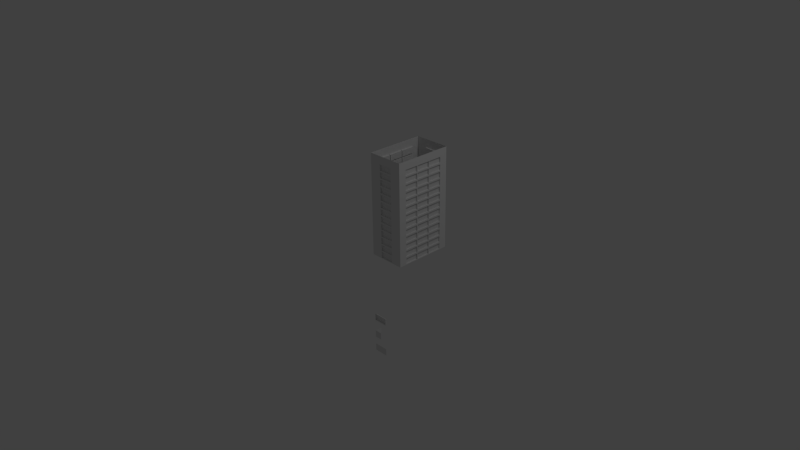 # Source: building_gen.blend  (saved by Blender 2.76.0; exported with 4.5.12 LTS)
import bpy
from mathutils import Matrix  # noqa: F401  (used for matrix-valued properties, if any)

bpy.ops.wm.read_factory_settings(use_empty=True)
scene = bpy.context.scene
scene.name = 'Scene'

# ---- collections
col_collection_1 = bpy.data.collections.new('Collection 1'); scene.collection.children.link(col_collection_1)

# ---- materials (node trees are filled in below, after node groups)
mat_material = bpy.data.materials.new('Material')
mat_material.alpha_threshold = 0.0
mat_material.use_transparent_shadow = False
mat_material.roughness = 0.5
mat_material.line_color = (0.0, 0.0, 0.0, 1.0)

# ---- material node trees

# ---- world
world_world = bpy.data.worlds.new('World'); scene.world = world_world
world_world.color = (0.05088, 0.05088, 0.05088)
world_world.use_sun_shadow = False
world_world.sun_shadow_jitter_overblur = 0.0
world_world.cycles.sampling_method = 'MANUAL'
world_world.cycles.sample_map_resolution = 256

# ---- cameras
cam_camera = bpy.data.cameras.new('Camera')
cam_camera.clip_end = 100.0
cam_camera.lens = 35.0
cam_camera.sensor_width = 32.0
cam_camera.sensor_height = 18.0
cam_camera.ortho_scale = 7.314
cam_camera.dof.focus_distance = 0.0
cam_camera.dof.aperture_fstop = 128.0

# ---- lights
light_lamp = bpy.data.lights.new('Lamp', 'POINT')
light_lamp.transmission_factor = 0.0
light_lamp.cutoff_distance = 30.0
light_lamp.energy = 100.0
light_lamp.shadow_buffer_clip_start = 1.001
light_lamp.shadow_soft_size = 0.1
light_lamp.shadow_maximum_resolution = 0.006
light_lamp.use_absolute_resolution = True
light_lamp.cycles.use_multiple_importance_sampling = False

# ---- meshes
me_cube_32078 = bpy.data.meshes.new('Cube.32078')
me_cube_32078.from_pydata([(2.98e-08, 0.8, 1.3), (0.0, 0.8, 1.4), (0.5, 0.7, 1.4), (0.5, 0.5, 1.3), (0.5, 0.5, 1.4), (0.5, 0.3, 1.3), (0.5, 0.3, 1.4), (0.5, 0.8, 1.3), (0.35, 0.8, 1.3), (0.5, 0.8, 1.4), (0.35, 0.8, 1.4), (0.5, 0.7, 1.3), (0.0, 0.3, 1.4), (0.0, 0.7, 1.4), (0.0, 0.5, 1.4), (0.5, 0.0, 1.3), (0.5, 0.1, 1.3), (0.5, 0.0, 1.4), (0.5, 0.1, 1.4), (0.35, 0.0, 1.3), (0.35, 0.0, 1.4), (0.15, 0.8, 1.3), (0.15, 0.8, 1.4), (2.98e-08, 0.0, 1.3), (2.98e-08, 0.0, 1.4), (2.98e-08, 0.1, 1.4), (0.15, 0.0, 1.3), (0.15, 0.0, 1.4), (2.98e-08, 0.8, 1.2), (0.5, 0.505, 1.21), (0.5, 0.695, 1.21), (0.5, 0.505, 1.29), (0.5, 0.695, 1.29), (0.5, 0.5, 1.2), (0.48, 0.505, 1.29), (0.48, 0.505, 1.21), (0.48, 0.695, 1.21), (0.48, 0.695, 1.29), (0.5, 0.305, 1.21), (0.5, 0.495, 1.21), (0.5, 0.305, 1.29), (0.5, 0.495, 1.29), (0.48, 0.305, 1.29), (0.48, 0.305, 1.21), (0.48, 0.495, 1.21), (0.48, 0.495, 1.29), (0.5, 0.105, 1.21), (0.5, 0.295, 1.21), (0.5, 0.105, 1.29), (0.5, 0.295, 1.29), (0.5, 0.3, 1.2), (0.48, 0.105, 1.29), (0.48, 0.105, 1.21), (0.48, 0.295, 1.21), (0.48, 0.295, 1.29), (-5.96e-08, 0.295, 1.21), (-5.96e-08, 0.105, 1.21), (5.96e-08, 0.295, 1.29), (8.941e-08, 0.105, 1.29), (8.941e-08, 0.1, 1.3), (0.02, 0.295, 1.29), (0.02, 0.295, 1.21), (0.02, 0.105, 1.21), (0.02, 0.105, 1.29), (-5.96e-08, 0.495, 1.21), (-5.96e-08, 0.305, 1.21), (8.941e-08, 0.495, 1.29), (8.941e-08, 0.305, 1.29), (8.941e-08, 0.3, 1.3), (8.941e-08, 0.5, 1.3), (0.02, 0.495, 1.29), (0.02, 0.495, 1.21), (0.02, 0.305, 1.21), (0.02, 0.305, 1.29), (-5.96e-08, 0.695, 1.21), (-5.96e-08, 0.505, 1.21), (8.941e-08, 0.695, 1.29), (8.941e-08, 0.505, 1.29), (8.941e-08, 0.7, 1.3), (0.02, 0.695, 1.29), (0.02, 0.695, 1.21), (0.02, 0.505, 1.21), (0.02, 0.505, 1.29), (0.345, 0.8, 1.21), (0.155, 0.8, 1.21), (0.345, 0.8, 1.29), (0.155, 0.8, 1.29), (0.345, 0.78, 1.29), (0.345, 0.78, 1.21), (0.155, 0.78, 1.21), (0.155, 0.78, 1.29), (0.155, -5.96e-08, 1.21), (0.345, -5.96e-08, 1.21), (0.155, 5.96e-08, 1.29), (0.345, 8.941e-08, 1.29), (0.155, 0.02, 1.29), (0.155, 0.02, 1.21), (0.345, 0.02, 1.21), (0.345, 0.02, 1.29), (2.98e-08, 0.8, 1.1), (0.5, 0.505, 1.11), (0.5, 0.695, 1.11), (0.5, 0.505, 1.19), (0.5, 0.695, 1.19), (0.48, 0.505, 1.19), (0.48, 0.505, 1.11), (0.48, 0.695, 1.11), (0.48, 0.695, 1.19), (0.5, 0.305, 1.11), (0.5, 0.495, 1.11), (0.5, 0.305, 1.19), (0.5, 0.495, 1.19), (0.5, 0.5, 1.1), (0.5, 0.3, 1.1), (0.48, 0.305, 1.19), (0.48, 0.305, 1.11), (0.48, 0.495, 1.11), (0.48, 0.495, 1.19), (0.5, 0.105, 1.11), (0.5, 0.295, 1.11), (0.5, 0.105, 1.19), (0.5, 0.295, 1.19), (0.48, 0.105, 1.19), (0.48, 0.105, 1.11), (0.48, 0.295, 1.11), (0.48, 0.295, 1.19), (0.35, 0.8, 1.1), (0.5, 0.8, 1.2), (0.35, 0.8, 1.2), (0.5, 0.7, 1.2), (-5.96e-08, 0.295, 1.11), (-5.96e-08, 0.105, 1.11), (5.96e-08, 0.295, 1.19), (8.941e-08, 0.105, 1.19), (8.941e-08, 0.1, 1.2), (0.02, 0.295, 1.19), (0.02, 0.295, 1.11), (0.02, 0.105, 1.11), (0.02, 0.105, 1.19), (-5.96e-08, 0.495, 1.11), (-5.96e-08, 0.305, 1.11), (8.941e-08, 0.495, 1.19), (8.941e-08, 0.305, 1.19), (8.941e-08, 0.3, 1.2), (8.941e-08, 0.5, 1.2), (0.02, 0.495, 1.19), (0.02, 0.495, 1.11), (0.02, 0.305, 1.11), (0.02, 0.305, 1.19), (-5.96e-08, 0.695, 1.11), (-5.96e-08, 0.505, 1.11), (8.941e-08, 0.695, 1.19), (8.941e-08, 0.505, 1.19), (8.941e-08, 0.7, 1.2), (0.02, 0.695, 1.19), (0.02, 0.695, 1.11), (0.02, 0.505, 1.11), (0.02, 0.505, 1.19), (0.5, 0.0, 1.2), (0.5, 0.1, 1.2), (0.35, 0.0, 1.2), (0.345, 0.8, 1.11), (0.155, 0.8, 1.11), (0.345, 0.8, 1.19), (0.155, 0.8, 1.19), (0.15, 0.8, 1.2), (0.345, 0.78, 1.19), (0.345, 0.78, 1.11), (0.155, 0.78, 1.11), (0.155, 0.78, 1.19), (2.98e-08, 0.0, 1.2), (0.155, -5.96e-08, 1.11), (0.345, -5.96e-08, 1.11), (0.155, 5.96e-08, 1.19), (0.345, 8.941e-08, 1.19), (0.15, 5.96e-08, 1.2), (0.155, 0.02, 1.19), (0.155, 0.02, 1.11), (0.345, 0.02, 1.11), (0.345, 0.02, 1.19), (2.98e-08, 0.8, 1.0), (0.5, 0.505, 1.01), (0.5, 0.695, 1.01), (0.5, 0.505, 1.09), (0.5, 0.695, 1.09), (0.5, 0.5, 1.0), (0.48, 0.505, 1.09), (0.48, 0.505, 1.01), (0.48, 0.695, 1.01), (0.48, 0.695, 1.09), (0.5, 0.305, 1.01), (0.5, 0.495, 1.01), (0.5, 0.305, 1.09), (0.5, 0.495, 1.09), (0.48, 0.305, 1.09), (0.48, 0.305, 1.01), (0.48, 0.495, 1.01), (0.48, 0.495, 1.09), (0.5, 0.105, 1.01), (0.5, 0.295, 1.01), (0.5, 0.105, 1.09), (0.5, 0.295, 1.09), (0.5, 0.3, 1.0), (0.48, 0.105, 1.09), (0.48, 0.105, 1.01), (0.48, 0.295, 1.01), (0.48, 0.295, 1.09), (0.5, 0.8, 1.1), (0.5, 0.7, 1.1), (-5.96e-08, 0.295, 1.01), (-5.96e-08, 0.105, 1.01), (5.96e-08, 0.295, 1.09), (8.941e-08, 0.105, 1.09), (8.941e-08, 0.1, 1.1), (0.02, 0.295, 1.09), (0.02, 0.295, 1.01), (0.02, 0.105, 1.01), (0.02, 0.105, 1.09), (-5.96e-08, 0.495, 1.01), (-5.96e-08, 0.305, 1.01), (8.941e-08, 0.495, 1.09), (8.941e-08, 0.305, 1.09), (8.941e-08, 0.3, 1.1), (8.941e-08, 0.5, 1.1), (0.02, 0.495, 1.09), (0.02, 0.495, 1.01), (0.02, 0.305, 1.01), (0.02, 0.305, 1.09), (-5.96e-08, 0.695, 1.01), (-5.96e-08, 0.505, 1.01), (8.941e-08, 0.695, 1.09), (8.941e-08, 0.505, 1.09), (8.941e-08, 0.7, 1.1), (0.02, 0.695, 1.09), (0.02, 0.695, 1.01), (0.02, 0.505, 1.01), (0.02, 0.505, 1.09), (0.5, 0.0, 1.1), (0.5, 0.1, 1.1), (0.35, 0.0, 1.1), (0.345, 0.8, 1.01), (0.155, 0.8, 1.01), (0.345, 0.8, 1.09), (0.155, 0.8, 1.09), (0.15, 0.8, 1.1), (0.345, 0.78, 1.09), (0.345, 0.78, 1.01), (0.155, 0.78, 1.01), (0.155, 0.78, 1.09), (2.98e-08, 0.0, 1.1), (0.155, -5.96e-08, 1.01), (0.345, -5.96e-08, 1.01), (0.155, 5.96e-08, 1.09), (0.345, 8.941e-08, 1.09), (0.15, 5.96e-08, 1.1), (0.155, 0.02, 1.09), (0.155, 0.02, 1.01), (0.345, 0.02, 1.01), (0.345, 0.02, 1.09), (2.98e-08, 0.8, 0.9), (0.5, 0.505, 0.91), (0.5, 0.695, 0.91), (0.5, 0.505, 0.99), (0.5, 0.695, 0.99), (0.48, 0.505, 0.99), (0.48, 0.505, 0.91), (0.48, 0.695, 0.91), (0.48, 0.695, 0.99), (0.5, 0.305, 0.91), (0.5, 0.495, 0.91), (0.5, 0.305, 0.99), (0.5, 0.495, 0.99), (0.5, 0.5, 0.9), (0.48, 0.305, 0.99), (0.48, 0.305, 0.91), (0.48, 0.495, 0.91), (0.48, 0.495, 0.99), (0.5, 0.105, 0.91), (0.5, 0.295, 0.91), (0.5, 0.105, 0.99), (0.5, 0.295, 0.99), (0.5, 0.3, 0.9), (0.5, 0.1, 0.9), (0.48, 0.105, 0.99), (0.48, 0.105, 0.91), (0.48, 0.295, 0.91), (0.48, 0.295, 0.99), (0.5, 0.8, 0.9), (0.35, 0.8, 0.9), (0.5, 0.8, 1.0), (0.5, 0.7, 0.9), (0.5, 0.7, 1.0), (-5.96e-08, 0.295, 0.91), (-5.96e-08, 0.105, 0.91), (5.96e-08, 0.295, 0.99), (8.941e-08, 0.105, 0.99), (8.941e-08, 0.1, 1.0), (0.02, 0.295, 0.99), (0.02, 0.295, 0.91), (0.02, 0.105, 0.91), (0.02, 0.105, 0.99), (-5.96e-08, 0.495, 0.91), (-5.96e-08, 0.305, 0.91), (8.941e-08, 0.495, 0.99), (8.941e-08, 0.305, 0.99), (8.941e-08, 0.3, 1.0), (8.941e-08, 0.5, 1.0), (0.02, 0.495, 0.99), (0.02, 0.495, 0.91), (0.02, 0.305, 0.91), (0.02, 0.305, 0.99), (-5.96e-08, 0.695, 0.91), (-5.96e-08, 0.505, 0.91), (8.941e-08, 0.695, 0.99), (8.941e-08, 0.505, 0.99), (8.941e-08, 0.7, 1.0), (0.02, 0.695, 0.99), (0.02, 0.695, 0.91), (0.02, 0.505, 0.91), (0.02, 0.505, 0.99), (0.5, 0.0, 0.9), (0.5, 0.0, 1.0), (0.5, 0.1, 1.0), (0.35, 0.0, 1.0), (0.345, 0.8, 0.91), (0.155, 0.8, 0.91), (0.345, 0.8, 0.99), (0.155, 0.8, 0.99), (0.15, 0.8, 1.0), (0.35, 0.8, 1.0), (0.345, 0.78, 0.99), (0.345, 0.78, 0.91), (0.155, 0.78, 0.91), (0.155, 0.78, 0.99), (2.98e-08, 0.0, 0.9), (2.98e-08, 0.0, 1.0), (0.155, -5.96e-08, 0.91), (0.345, -5.96e-08, 0.91), (0.155, 5.96e-08, 0.99), (0.345, 8.941e-08, 0.99), (0.15, 5.96e-08, 1.0), (0.15, 0.0, 0.9), (0.155, 0.02, 0.99), (0.155, 0.02, 0.91), (0.345, 0.02, 0.91), (0.345, 0.02, 0.99), (2.98e-08, 0.8, 0.8), (0.5, 0.505, 0.81), (0.5, 0.695, 0.81), (0.5, 0.505, 0.89), (0.5, 0.695, 0.89), (0.48, 0.505, 0.89), (0.48, 0.505, 0.81), (0.48, 0.695, 0.81), (0.48, 0.695, 0.89), (0.5, 0.305, 0.81), (0.5, 0.495, 0.81), (0.5, 0.305, 0.89), (0.5, 0.495, 0.89), (0.5, 0.5, 0.8), (0.48, 0.305, 0.89), (0.48, 0.305, 0.81), (0.48, 0.495, 0.81), (0.48, 0.495, 0.89), (0.5, 0.105, 0.81), (0.5, 0.295, 0.81), (0.5, 0.105, 0.89), (0.5, 0.295, 0.89), (0.5, 0.3, 0.8), (0.48, 0.105, 0.89), (0.48, 0.105, 0.81), (0.48, 0.295, 0.81), (0.48, 0.295, 0.89), (0.35, 0.8, 0.8), (-5.96e-08, 0.295, 0.81), (-5.96e-08, 0.105, 0.81), (5.96e-08, 0.295, 0.89), (8.941e-08, 0.105, 0.89), (8.941e-08, 0.1, 0.9), (0.02, 0.295, 0.89), (0.02, 0.295, 0.81), (0.02, 0.105, 0.81), (0.02, 0.105, 0.89), (-5.96e-08, 0.495, 0.81), (-5.96e-08, 0.305, 0.81), (8.941e-08, 0.495, 0.89), (8.941e-08, 0.305, 0.89), (8.941e-08, 0.3, 0.9), (8.941e-08, 0.5, 0.9), (0.02, 0.495, 0.89), (0.02, 0.495, 0.81), (0.02, 0.305, 0.81), (0.02, 0.305, 0.89), (-5.96e-08, 0.695, 0.81), (-5.96e-08, 0.505, 0.81), (8.941e-08, 0.695, 0.89), (8.941e-08, 0.505, 0.89), (8.941e-08, 0.7, 0.9), (0.02, 0.695, 0.89), (0.02, 0.695, 0.81), (0.02, 0.505, 0.81), (0.02, 0.505, 0.89), (0.35, 0.0, 0.9), (0.345, 0.8, 0.81), (0.155, 0.8, 0.81), (0.345, 0.8, 0.89), (0.155, 0.8, 0.89), (0.15, 0.8, 0.9), (0.345, 0.78, 0.89), (0.345, 0.78, 0.81), (0.155, 0.78, 0.81), (0.155, 0.78, 0.89), (0.155, -5.96e-08, 0.81), (0.345, -5.96e-08, 0.81), (0.155, 5.96e-08, 0.89), (0.345, 8.941e-08, 0.89), (0.155, 0.02, 0.89), (0.155, 0.02, 0.81), (0.345, 0.02, 0.81), (0.345, 0.02, 0.89), (2.98e-08, 0.8, 0.7), (0.5, 0.505, 0.71), (0.5, 0.695, 0.71), (0.5, 0.505, 0.79), (0.5, 0.695, 0.79), (0.5, 0.5, 0.7), (0.48, 0.505, 0.79), (0.48, 0.505, 0.71), (0.48, 0.695, 0.71), (0.48, 0.695, 0.79), (0.5, 0.305, 0.71), (0.5, 0.495, 0.71), (0.5, 0.305, 0.79), (0.5, 0.495, 0.79), (0.48, 0.305, 0.79), (0.48, 0.305, 0.71), (0.48, 0.495, 0.71), (0.48, 0.495, 0.79), (0.5, 0.105, 0.71), (0.5, 0.295, 0.71), (0.5, 0.105, 0.79), (0.5, 0.295, 0.79), (0.5, 0.1, 0.7), (0.48, 0.105, 0.79), (0.48, 0.105, 0.71), (0.48, 0.295, 0.71), (0.48, 0.295, 0.79), (0.5, 0.8, 0.7), (0.35, 0.8, 0.7), (0.5, 0.8, 0.8), (0.5, 0.7, 0.7), (0.5, 0.7, 0.8), (-5.96e-08, 0.295, 0.71), (-5.96e-08, 0.105, 0.71), (5.96e-08, 0.295, 0.79), (8.941e-08, 0.105, 0.79), (8.941e-08, 0.1, 0.8), (0.02, 0.295, 0.79), (0.02, 0.295, 0.71), (0.02, 0.105, 0.71), (0.02, 0.105, 0.79), (-5.96e-08, 0.495, 0.71), (-5.96e-08, 0.305, 0.71), (8.941e-08, 0.495, 0.79), (8.941e-08, 0.305, 0.79), (8.941e-08, 0.3, 0.8), (8.941e-08, 0.5, 0.8), (0.02, 0.495, 0.79), (0.02, 0.495, 0.71), (0.02, 0.305, 0.71), (0.02, 0.305, 0.79), (-5.96e-08, 0.695, 0.71), (-5.96e-08, 0.505, 0.71), (8.941e-08, 0.695, 0.79), (8.941e-08, 0.505, 0.79), (8.941e-08, 0.7, 0.8), (0.02, 0.695, 0.79), (0.02, 0.695, 0.71), (0.02, 0.505, 0.71), (0.02, 0.505, 0.79), (0.5, 0.0, 0.7), (0.5, 0.0, 0.8), (0.5, 0.1, 0.8), (0.35, 0.0, 0.8), (0.345, 0.8, 0.71), (0.155, 0.8, 0.71), (0.345, 0.8, 0.79), (0.155, 0.8, 0.79), (0.15, 0.8, 0.8), (0.345, 0.78, 0.79), (0.345, 0.78, 0.71), (0.155, 0.78, 0.71), (0.155, 0.78, 0.79), (2.98e-08, 0.0, 0.7), (2.98e-08, 0.0, 0.8), (0.155, -5.96e-08, 0.71), (0.345, -5.96e-08, 0.71), (0.155, 5.96e-08, 0.79), (0.345, 8.941e-08, 0.79), (0.15, 5.96e-08, 0.8), (0.155, 0.02, 0.79), (0.155, 0.02, 0.71), (0.345, 0.02, 0.71), (0.345, 0.02, 0.79), (2.98e-08, 0.8, 0.6), (0.5, 0.505, 0.61), (0.5, 0.695, 0.61), (0.5, 0.505, 0.69), (0.5, 0.695, 0.69), (0.48, 0.505, 0.69), (0.48, 0.505, 0.61), (0.48, 0.695, 0.61), (0.48, 0.695, 0.69), (0.5, 0.305, 0.61), (0.5, 0.495, 0.61), (0.5, 0.305, 0.69), (0.5, 0.495, 0.69), (0.5, 0.5, 0.6), (0.5, 0.3, 0.6), (0.48, 0.305, 0.69), (0.48, 0.305, 0.61), (0.48, 0.495, 0.61), (0.48, 0.495, 0.69), (0.5, 0.105, 0.61), (0.5, 0.295, 0.61), (0.5, 0.105, 0.69), (0.5, 0.295, 0.69), (0.5, 0.3, 0.7), (0.48, 0.105, 0.69), (0.48, 0.105, 0.61), (0.48, 0.295, 0.61), (0.48, 0.295, 0.69), (0.35, 0.8, 0.6), (0.5, 0.7, 0.6), (-5.96e-08, 0.295, 0.61), (-5.96e-08, 0.105, 0.61), (5.96e-08, 0.295, 0.69), (8.941e-08, 0.105, 0.69), (8.941e-08, 0.1, 0.7), (0.02, 0.295, 0.69), (0.02, 0.295, 0.61), (0.02, 0.105, 0.61), (0.02, 0.105, 0.69), (-5.96e-08, 0.495, 0.61), (-5.96e-08, 0.305, 0.61), (8.941e-08, 0.495, 0.69), (8.941e-08, 0.305, 0.69), (8.941e-08, 0.3, 0.7), (8.941e-08, 0.5, 0.7), (0.02, 0.495, 0.69), (0.02, 0.495, 0.61), (0.02, 0.305, 0.61), (0.02, 0.305, 0.69), (-5.96e-08, 0.695, 0.61), (-5.96e-08, 0.505, 0.61), (8.941e-08, 0.695, 0.69), (8.941e-08, 0.505, 0.69), (8.941e-08, 0.7, 0.7), (0.02, 0.695, 0.69), (0.02, 0.695, 0.61), (0.02, 0.505, 0.61), (0.02, 0.505, 0.69), (0.5, 0.1, 0.6), (0.345, 0.8, 0.61), (0.155, 0.8, 0.61), (0.345, 0.8, 0.69), (0.155, 0.8, 0.69), (0.15, 0.8, 0.7), (0.345, 0.78, 0.69), (0.345, 0.78, 0.61), (0.155, 0.78, 0.61), (0.155, 0.78, 0.69), (2.98e-08, 0.0, 0.6), (0.155, -5.96e-08, 0.61), (0.345, -5.96e-08, 0.61), (0.155, 5.96e-08, 0.69), (0.345, 8.941e-08, 0.69), (0.35, 8.941e-08, 0.7), (0.15, 5.96e-08, 0.7), (0.155, 0.02, 0.69), (0.155, 0.02, 0.61), (0.345, 0.02, 0.61), (0.345, 0.02, 0.69), (2.98e-08, 0.8, 0.5), (0.5, 0.505, 0.51), (0.5, 0.695, 0.51), (0.5, 0.505, 0.59), (0.5, 0.695, 0.59), (0.48, 0.505, 0.59), (0.48, 0.505, 0.51), (0.48, 0.695, 0.51), (0.48, 0.695, 0.59), (0.5, 0.305, 0.51), (0.5, 0.495, 0.51), (0.5, 0.305, 0.59), (0.5, 0.495, 0.59), (0.5, 0.3, 0.5), (0.48, 0.305, 0.59), (0.48, 0.305, 0.51), (0.48, 0.495, 0.51), (0.48, 0.495, 0.59), (0.5, 0.105, 0.51), (0.5, 0.295, 0.51), (0.5, 0.105, 0.59), (0.5, 0.295, 0.59), (0.48, 0.105, 0.59), (0.48, 0.105, 0.51), (0.48, 0.295, 0.51), (0.48, 0.295, 0.59), (0.5, 0.8, 0.6), (-5.96e-08, 0.295, 0.51), (-5.96e-08, 0.105, 0.51), (5.96e-08, 0.295, 0.59), (8.941e-08, 0.105, 0.59), (8.941e-08, 0.1, 0.6), (0.02, 0.295, 0.59), (0.02, 0.295, 0.51), (0.02, 0.105, 0.51), (0.02, 0.105, 0.59), (-5.96e-08, 0.495, 0.51), (-5.96e-08, 0.305, 0.51), (8.941e-08, 0.495, 0.59), (8.941e-08, 0.305, 0.59), (8.941e-08, 0.3, 0.6), (8.941e-08, 0.5, 0.6), (0.02, 0.495, 0.59), (0.02, 0.495, 0.51), (0.02, 0.305, 0.51), (0.02, 0.305, 0.59), (-5.96e-08, 0.695, 0.51), (-5.96e-08, 0.505, 0.51), (8.941e-08, 0.695, 0.59), (8.941e-08, 0.505, 0.59), (8.941e-08, 0.7, 0.6), (0.02, 0.695, 0.59), (0.02, 0.695, 0.51), (0.02, 0.505, 0.51), (0.02, 0.505, 0.59), (0.5, 0.0, 0.6), (0.35, 0.0, 0.6), (0.345, 0.8, 0.51), (0.155, 0.8, 0.51), (0.345, 0.8, 0.59), (0.155, 0.8, 0.59), (0.15, 0.8, 0.6), (0.345, 0.78, 0.59), (0.345, 0.78, 0.51), (0.155, 0.78, 0.51), (0.155, 0.78, 0.59), (2.98e-08, 0.0, 0.5), (0.155, -5.96e-08, 0.51), (0.345, -5.96e-08, 0.51), (0.155, 5.96e-08, 0.59), (0.345, 8.941e-08, 0.59), (0.15, 5.96e-08, 0.6), (0.155, 0.02, 0.59), (0.155, 0.02, 0.51), (0.345, 0.02, 0.51), (0.345, 0.02, 0.59), (2.98e-08, 0.8, 0.4), (0.5, 0.505, 0.41), (0.5, 0.695, 0.41), (0.5, 0.505, 0.49), (0.5, 0.695, 0.49), (0.5, 0.5, 0.5), (0.5, 0.5, 0.4), (0.48, 0.505, 0.49), (0.48, 0.505, 0.41), (0.48, 0.695, 0.41), (0.48, 0.695, 0.49), (0.5, 0.305, 0.41), (0.5, 0.495, 0.41), (0.5, 0.305, 0.49), (0.5, 0.495, 0.49), (0.48, 0.305, 0.49), (0.48, 0.305, 0.41), (0.48, 0.495, 0.41), (0.48, 0.495, 0.49), (0.5, 0.105, 0.41), (0.5, 0.295, 0.41), (0.5, 0.105, 0.49), (0.5, 0.295, 0.49), (0.5, 0.3, 0.4), (0.48, 0.105, 0.49), (0.48, 0.105, 0.41), (0.48, 0.295, 0.41), (0.48, 0.295, 0.49), (0.5, 0.8, 0.4), (0.35, 0.8, 0.4), (0.5, 0.8, 0.5), (0.5, 0.7, 0.4), (0.5, 0.7, 0.5), (-5.96e-08, 0.295, 0.41), (-5.96e-08, 0.105, 0.41), (5.96e-08, 0.295, 0.49), (8.941e-08, 0.105, 0.49), (8.941e-08, 0.1, 0.5), (0.02, 0.295, 0.49), (0.02, 0.295, 0.41), (0.02, 0.105, 0.41), (0.02, 0.105, 0.49), (-5.96e-08, 0.495, 0.41), (-5.96e-08, 0.305, 0.41), (8.941e-08, 0.495, 0.49), (8.941e-08, 0.305, 0.49), (8.941e-08, 0.3, 0.5), (8.941e-08, 0.5, 0.5), (0.02, 0.495, 0.49), (0.02, 0.495, 0.41), (0.02, 0.305, 0.41), (0.02, 0.305, 0.49), (-5.96e-08, 0.695, 0.41), (-5.96e-08, 0.505, 0.41), (8.941e-08, 0.695, 0.49), (8.941e-08, 0.505, 0.49), (8.941e-08, 0.7, 0.5), (0.02, 0.695, 0.49), (0.02, 0.695, 0.41), (0.02, 0.505, 0.41), (0.02, 0.505, 0.49), (0.5, 0.0, 0.4), (0.5, 0.1, 0.4), (0.5, 0.0, 0.5), (0.5, 0.1, 0.5), (0.35, 0.0, 0.4), (0.35, 0.0, 0.5), (0.345, 0.8, 0.41), (0.155, 0.8, 0.41), (0.345, 0.8, 0.49), (0.155, 0.8, 0.49), (0.15, 0.8, 0.5), (0.35, 0.8, 0.5), (0.345, 0.78, 0.49), (0.345, 0.78, 0.41), (0.155, 0.78, 0.41), (0.155, 0.78, 0.49), (2.98e-08, 0.0, 0.4), (0.155, -5.96e-08, 0.41), (0.345, -5.96e-08, 0.41), (0.155, 5.96e-08, 0.49), (0.345, 8.941e-08, 0.49), (0.15, 5.96e-08, 0.5), (0.15, 0.0, 0.4), (0.155, 0.02, 0.49), (0.155, 0.02, 0.41), (0.345, 0.02, 0.41), (0.345, 0.02, 0.49), (2.98e-08, 0.8, 0.3), (0.5, 0.505, 0.31), (0.5, 0.695, 0.31), (0.5, 0.505, 0.39), (0.5, 0.695, 0.39), (0.48, 0.505, 0.39), (0.48, 0.505, 0.31), (0.48, 0.695, 0.31), (0.48, 0.695, 0.39), (0.5, 0.305, 0.31), (0.5, 0.495, 0.31), (0.5, 0.305, 0.39), (0.5, 0.495, 0.39), (0.5, 0.5, 0.3), (0.48, 0.305, 0.39), (0.48, 0.305, 0.31), (0.48, 0.495, 0.31), (0.48, 0.495, 0.39), (0.5, 0.105, 0.31), (0.5, 0.295, 0.31), (0.5, 0.105, 0.39), (0.5, 0.295, 0.39), (0.5, 0.1, 0.3), (0.48, 0.105, 0.39), (0.48, 0.105, 0.31), (0.48, 0.295, 0.31), (0.48, 0.295, 0.39), (0.5, 0.8, 0.3), (0.35, 0.8, 0.3), (0.5, 0.7, 0.3), (-5.96e-08, 0.295, 0.31), (-5.96e-08, 0.105, 0.31), (5.96e-08, 0.295, 0.39), (8.941e-08, 0.105, 0.39), (8.941e-08, 0.1, 0.4), (0.02, 0.295, 0.39), (0.02, 0.295, 0.31), (0.02, 0.105, 0.31), (0.02, 0.105, 0.39), (-5.96e-08, 0.495, 0.31), (-5.96e-08, 0.305, 0.31), (8.941e-08, 0.495, 0.39), (8.941e-08, 0.305, 0.39), (8.941e-08, 0.3, 0.4), (8.941e-08, 0.5, 0.4), (0.02, 0.495, 0.39), (0.02, 0.495, 0.31), (0.02, 0.305, 0.31), (0.02, 0.305, 0.39), (-5.96e-08, 0.695, 0.31), (-5.96e-08, 0.505, 0.31), (8.941e-08, 0.695, 0.39), (8.941e-08, 0.505, 0.39), (8.941e-08, 0.7, 0.4), (0.02, 0.695, 0.39), (0.02, 0.695, 0.31), (0.02, 0.505, 0.31), (0.02, 0.505, 0.39), (0.5, 0.0, 0.3), (0.345, 0.8, 0.31), (0.155, 0.8, 0.31), (0.345, 0.8, 0.39), (0.155, 0.8, 0.39), (0.15, 0.8, 0.4), (0.345, 0.78, 0.39), (0.345, 0.78, 0.31), (0.155, 0.78, 0.31), (0.155, 0.78, 0.39), (2.98e-08, 0.0, 0.3), (0.155, -5.96e-08, 0.31), (0.345, -5.96e-08, 0.31), (0.155, 5.96e-08, 0.39), (0.345, 8.941e-08, 0.39), (0.35, -5.96e-08, 0.3), (0.155, 0.02, 0.39), (0.155, 0.02, 0.31), (0.345, 0.02, 0.31), (0.345, 0.02, 0.39), (2.98e-08, 0.8, 0.2), (0.5, 0.505, 0.21), (0.5, 0.695, 0.21), (0.5, 0.505, 0.29), (0.5, 0.695, 0.29), (0.48, 0.505, 0.29), (0.48, 0.505, 0.21), (0.48, 0.695, 0.21), (0.48, 0.695, 0.29), (0.5, 0.305, 0.21), (0.5, 0.495, 0.21), (0.5, 0.305, 0.29), (0.5, 0.495, 0.29), (0.5, 0.3, 0.3), (0.5, 0.5, 0.2), (0.5, 0.3, 0.2), (0.48, 0.305, 0.29), (0.48, 0.305, 0.21), (0.48, 0.495, 0.21), (0.48, 0.495, 0.29), (0.5, 0.105, 0.21), (0.5, 0.295, 0.21), (0.5, 0.105, 0.29), (0.5, 0.295, 0.29), (0.48, 0.105, 0.29), (0.48, 0.105, 0.21), (0.48, 0.295, 0.21), (0.48, 0.295, 0.29), (0.35, 0.8, 0.2), (0.5, 0.7, 0.2), (-5.96e-08, 0.295, 0.21), (-5.96e-08, 0.105, 0.21), (5.96e-08, 0.295, 0.29), (8.941e-08, 0.105, 0.29), (8.941e-08, 0.1, 0.3), (0.02, 0.295, 0.29), (0.02, 0.295, 0.21), (0.02, 0.105, 0.21), (0.02, 0.105, 0.29), (-5.96e-08, 0.495, 0.21), (-5.96e-08, 0.305, 0.21), (8.941e-08, 0.495, 0.29), (8.941e-08, 0.305, 0.29), (8.941e-08, 0.3, 0.3), (8.941e-08, 0.5, 0.3), (0.02, 0.495, 0.29), (0.02, 0.495, 0.21), (0.02, 0.305, 0.21), (0.02, 0.305, 0.29), (-5.96e-08, 0.695, 0.21), (-5.96e-08, 0.505, 0.21), (8.941e-08, 0.695, 0.29), (8.941e-08, 0.505, 0.29), (8.941e-08, 0.7, 0.3), (0.02, 0.695, 0.29), (0.02, 0.695, 0.21), (0.02, 0.505, 0.21), (0.02, 0.505, 0.29), (0.5, 0.0, 0.2), (0.345, 0.8, 0.21), (0.155, 0.8, 0.21), (0.345, 0.8, 0.29), (0.155, 0.8, 0.29), (0.15, 0.8, 0.3), (0.345, 0.78, 0.29), (0.345, 0.78, 0.21), (0.155, 0.78, 0.21), (0.155, 0.78, 0.29), (2.98e-08, 0.0, 0.2), (0.155, -5.96e-08, 0.21), (0.345, -5.96e-08, 0.21), (0.155, 5.96e-08, 0.29), (0.345, 8.941e-08, 0.29), (0.15, 5.96e-08, 0.3), (0.15, 0.0, 0.2), (0.155, 0.02, 0.29), (0.155, 0.02, 0.21), (0.345, 0.02, 0.21), (0.345, 0.02, 0.29), (2.98e-08, 0.8, 0.1), (0.5, 0.505, 0.11), (0.5, 0.695, 0.11), (0.5, 0.505, 0.19), (0.5, 0.695, 0.19), (0.48, 0.505, 0.19), (0.48, 0.505, 0.11), (0.48, 0.695, 0.11), (0.48, 0.695, 0.19), (0.5, 0.305, 0.11), (0.5, 0.495, 0.11), (0.5, 0.305, 0.19), (0.5, 0.495, 0.19), (0.5, 0.3, 0.1), (0.48, 0.305, 0.19), (0.48, 0.305, 0.11), (0.48, 0.495, 0.11), (0.48, 0.495, 0.19), (0.5, 0.105, 0.11), (0.5, 0.295, 0.11), (0.5, 0.105, 0.19), (0.5, 0.295, 0.19), (0.48, 0.105, 0.19), (0.48, 0.105, 0.11), (0.48, 0.295, 0.11), (0.48, 0.295, 0.19), (0.5, 0.8, 0.2), (-5.96e-08, 0.295, 0.11), (-5.96e-08, 0.105, 0.11), (5.96e-08, 0.295, 0.19), (8.941e-08, 0.105, 0.19), (8.941e-08, 0.1, 0.2), (0.02, 0.295, 0.19), (0.02, 0.295, 0.11), (0.02, 0.105, 0.11), (0.02, 0.105, 0.19), (-5.96e-08, 0.495, 0.11), (-5.96e-08, 0.305, 0.11), (8.941e-08, 0.495, 0.19), (8.941e-08, 0.305, 0.19), (8.941e-08, 0.3, 0.2), (8.941e-08, 0.5, 0.2), (0.02, 0.495, 0.19), (0.02, 0.495, 0.11), (0.02, 0.305, 0.11), (0.02, 0.305, 0.19), (-5.96e-08, 0.695, 0.11), (-5.96e-08, 0.505, 0.11), (8.941e-08, 0.695, 0.19), (8.941e-08, 0.505, 0.19), (8.941e-08, 0.7, 0.2), (0.02, 0.695, 0.19), (0.02, 0.695, 0.11), (0.02, 0.505, 0.11), (0.02, 0.505, 0.19), (0.5, 0.1, 0.2), (0.35, 0.0, 0.2), (0.345, 0.8, 0.11), (0.155, 0.8, 0.11), (0.345, 0.8, 0.19), (0.155, 0.8, 0.19), (0.15, 0.8, 0.2), (0.345, 0.78, 0.19), (0.345, 0.78, 0.11), (0.155, 0.78, 0.11), (0.155, 0.78, 0.19), (0.155, -5.96e-08, 0.11), (0.345, -5.96e-08, 0.11), (0.155, 5.96e-08, 0.19), (0.345, 8.941e-08, 0.19), (0.35, -5.96e-08, 0.1), (0.155, 0.02, 0.19), (0.155, 0.02, 0.11), (0.345, 0.02, 0.11), (0.345, 0.02, 0.19), (2.98e-08, 0.8, 0.0), (0.5, 0.505, 0.01), (0.5, 0.695, 0.01), (0.5, 0.505, 0.09), (0.5, 0.695, 0.09), (0.5, 0.7, 0.1), (0.5, 0.5, 0.1), (0.5, 0.5, 0.0), (0.48, 0.505, 0.09), (0.48, 0.505, 0.01), (0.48, 0.695, 0.01), (0.48, 0.695, 0.09), (0.5, 0.305, 0.01), (0.5, 0.495, 0.01), (0.5, 0.305, 0.09), (0.5, 0.495, 0.09), (0.5, 0.3, 0.0), (0.48, 0.305, 0.09), (0.48, 0.305, 0.01), (0.48, 0.495, 0.01), (0.48, 0.495, 0.09), (0.5, 0.105, 0.01), (0.5, 0.295, 0.01), (0.5, 0.105, 0.09), (0.5, 0.295, 0.09), (0.48, 0.105, 0.09), (0.48, 0.105, 0.01), (0.48, 0.295, 0.01), (0.48, 0.295, 0.09), (0.5, 0.8, 0.0), (0.35, 0.8, 0.0), (0.5, 0.8, 0.1), (0.5, 0.7, 0.0), (-5.96e-08, 0.295, 0.01), (-5.96e-08, 0.105, 0.01), (5.96e-08, 0.295, 0.09), (8.941e-08, 0.105, 0.09), (8.941e-08, 0.1, 0.1), (0.02, 0.295, 0.09), (0.02, 0.295, 0.01), (0.02, 0.105, 0.01), (0.02, 0.105, 0.09), (-5.96e-08, 0.495, 0.01), (-5.96e-08, 0.305, 0.01), (8.941e-08, 0.495, 0.09), (8.941e-08, 0.305, 0.09), (8.941e-08, 0.3, 0.1), (8.941e-08, 0.5, 0.1), (-5.96e-08, 0.3, 0.0), (0.0, 0.5, 0.0), (0.02, 0.495, 0.09), (0.02, 0.495, 0.01), (0.02, 0.305, 0.01), (0.02, 0.305, 0.09), (-5.96e-08, 0.695, 0.01), (-5.96e-08, 0.505, 0.01), (8.941e-08, 0.695, 0.09), (8.941e-08, 0.505, 0.09), (8.941e-08, 0.7, 0.1), (0.0, 0.7, 0.0), (0.02, 0.695, 0.09), (0.02, 0.695, 0.01), (0.02, 0.505, 0.01), (0.02, 0.505, 0.09), (0.5, 0.0, 0.0), (0.5, 0.1, 0.0), (0.5, 0.0, 0.1), (0.5, 0.1, 0.1), (0.345, 0.8, 0.01), (0.155, 0.8, 0.01), (0.345, 0.8, 0.09), (0.155, 0.8, 0.09), (0.15, 0.8, 0.1), (0.35, 0.8, 0.1), (0.15, 0.8, 0.0), (0.345, 0.78, 0.09), (0.345, 0.78, 0.01), (0.155, 0.78, 0.01), (0.155, 0.78, 0.09), (2.98e-08, 0.0, 0.0), (0.15, 0.0, 0.0), (2.98e-08, 0.0, 0.1), (2.98e-08, 0.1, 0.0), (0.155, -5.96e-08, 0.01), (0.345, -5.96e-08, 0.01), (0.155, 5.96e-08, 0.09), (0.345, 8.941e-08, 0.09), (0.15, 5.96e-08, 0.1), (0.35, -5.96e-08, 0.0), (0.155, 0.02, 0.09), (0.155, 0.02, 0.01), (0.345, 0.02, 0.01), (0.345, 0.02, 0.09)], [], [(7, 8, 10, 9), (15, 16, 18, 17), (15, 17, 20, 19), (32, 31, 34, 37), (35, 36, 37, 34), (29, 30, 36, 35), (30, 32, 37, 36), (31, 29, 35, 34), (41, 40, 42, 45), (43, 44, 45, 42), (38, 39, 44, 43), (39, 41, 45, 44), (40, 38, 43, 42), (49, 48, 51, 54), (52, 53, 54, 51), (46, 47, 53, 52), (47, 49, 54, 53), (48, 46, 52, 51), (58, 57, 60, 63), (61, 62, 63, 60), (55, 56, 62, 61), (56, 58, 63, 62), (57, 55, 61, 60), (68, 69, 66, 67), (67, 66, 70, 73), (71, 72, 73, 70), (64, 65, 72, 71), (65, 67, 73, 72), (66, 64, 71, 70), (77, 76, 79, 82), (80, 81, 82, 79), (74, 75, 81, 80), (75, 77, 82, 81), (76, 74, 80, 79), (86, 85, 87, 90), (88, 89, 90, 87), (83, 84, 89, 88), (84, 86, 90, 89), (85, 83, 88, 87), (94, 93, 95, 98), (96, 97, 98, 95), (91, 92, 97, 96), (92, 94, 98, 97), (93, 91, 96, 95), (103, 102, 104, 107), (105, 106, 107, 104), (100, 101, 106, 105), (101, 103, 107, 106), (102, 100, 105, 104), (113, 112, 109, 108), (111, 110, 114, 117), (115, 116, 117, 114), (108, 109, 116, 115), (109, 111, 117, 116), (110, 108, 115, 114), (121, 120, 122, 125), (123, 124, 125, 122), (118, 119, 124, 123), (119, 121, 125, 124), (120, 118, 123, 122), (133, 132, 135, 138), (136, 137, 138, 135), (130, 131, 137, 136), (131, 133, 138, 137), (132, 130, 136, 135), (143, 144, 141, 142), (142, 141, 145, 148), (146, 147, 148, 145), (139, 140, 147, 146), (140, 142, 148, 147), (141, 139, 146, 145), (152, 151, 154, 157), (155, 156, 157, 154), (149, 150, 156, 155), (150, 152, 157, 156), (151, 149, 155, 154), (164, 163, 166, 169), (167, 168, 169, 166), (161, 162, 168, 167), (162, 164, 169, 168), (163, 161, 167, 166), (174, 173, 176, 179), (177, 178, 179, 176), (171, 172, 178, 177), (172, 174, 179, 178), (173, 171, 177, 176), (184, 183, 186, 189), (187, 188, 189, 186), (181, 182, 188, 187), (182, 184, 189, 188), (183, 181, 187, 186), (193, 192, 194, 197), (195, 196, 197, 194), (190, 191, 196, 195), (191, 193, 197, 196), (192, 190, 195, 194), (201, 200, 203, 206), (204, 205, 206, 203), (198, 199, 205, 204), (199, 201, 206, 205), (200, 198, 204, 203), (212, 211, 214, 217), (215, 216, 217, 214), (209, 210, 216, 215), (210, 212, 217, 216), (211, 209, 215, 214), (222, 223, 220, 221), (221, 220, 224, 227), (225, 226, 227, 224), (218, 219, 226, 225), (219, 221, 227, 226), (220, 218, 225, 224), (231, 230, 233, 236), (234, 235, 236, 233), (228, 229, 235, 234), (229, 231, 236, 235), (230, 228, 234, 233), (243, 242, 245, 248), (246, 247, 248, 245), (240, 241, 247, 246), (241, 243, 248, 247), (242, 240, 246, 245), (253, 252, 255, 258), (256, 257, 258, 255), (250, 251, 257, 256), (251, 253, 258, 257), (252, 250, 256, 255), (263, 262, 264, 267), (265, 266, 267, 264), (260, 261, 266, 265), (261, 263, 267, 266), (262, 260, 265, 264), (271, 270, 273, 276), (274, 275, 276, 273), (268, 269, 275, 274), (269, 271, 276, 275), (270, 268, 274, 273), (282, 281, 278, 277), (280, 279, 283, 286), (284, 285, 286, 283), (277, 278, 285, 284), (278, 280, 286, 285), (279, 277, 284, 283), (287, 289, 291, 290), (295, 294, 297, 300), (298, 299, 300, 297), (292, 293, 299, 298), (293, 295, 300, 299), (294, 292, 298, 297), (305, 306, 303, 304), (304, 303, 307, 310), (308, 309, 310, 307), (301, 302, 309, 308), (302, 304, 310, 309), (303, 301, 308, 307), (314, 313, 316, 319), (317, 318, 319, 316), (311, 312, 318, 317), (312, 314, 319, 318), (313, 311, 317, 316), (328, 329, 326, 327), (327, 326, 330, 333), (331, 332, 333, 330), (324, 325, 332, 331), (325, 327, 333, 332), (326, 324, 331, 330), (340, 341, 336, 338), (339, 338, 342, 345), (343, 344, 345, 342), (336, 337, 344, 343), (337, 339, 345, 344), (338, 336, 343, 342), (350, 349, 351, 354), (352, 353, 354, 351), (347, 348, 353, 352), (348, 350, 354, 353), (349, 347, 352, 351), (358, 357, 360, 363), (361, 362, 363, 360), (355, 356, 362, 361), (356, 358, 363, 362), (357, 355, 361, 360), (367, 366, 369, 372), (370, 371, 372, 369), (364, 365, 371, 370), (365, 367, 372, 371), (366, 364, 370, 369), (377, 376, 379, 382), (380, 381, 382, 379), (374, 375, 381, 380), (375, 377, 382, 381), (376, 374, 380, 379), (387, 388, 385, 386), (386, 385, 389, 392), (390, 391, 392, 389), (383, 384, 391, 390), (384, 386, 392, 391), (385, 383, 390, 389), (396, 395, 398, 401), (399, 400, 401, 398), (393, 394, 400, 399), (394, 396, 401, 400), (395, 393, 399, 398), (406, 405, 408, 411), (409, 410, 411, 408), (403, 404, 410, 409), (404, 406, 411, 410), (405, 403, 409, 408), (415, 414, 416, 419), (417, 418, 419, 416), (412, 413, 418, 417), (413, 415, 419, 418), (414, 412, 417, 416), (424, 423, 426, 429), (427, 428, 429, 426), (421, 422, 428, 427), (422, 424, 429, 428), (423, 421, 427, 426), (433, 432, 434, 437), (435, 436, 437, 434), (430, 431, 436, 435), (431, 433, 437, 436), (432, 430, 435, 434), (441, 440, 443, 446), (444, 445, 446, 443), (438, 439, 445, 444), (439, 441, 446, 445), (440, 438, 444, 443), (447, 449, 451, 450), (455, 454, 457, 460), (458, 459, 460, 457), (452, 453, 459, 458), (453, 455, 460, 459), (454, 452, 458, 457), (465, 466, 463, 464), (464, 463, 467, 470), (468, 469, 470, 467), (461, 462, 469, 468), (462, 464, 470, 469), (463, 461, 468, 467), (474, 473, 476, 479), (477, 478, 479, 476), (471, 472, 478, 477), (472, 474, 479, 478), (473, 471, 477, 476), (487, 486, 489, 492), (490, 491, 492, 489), (484, 485, 491, 490), (485, 487, 492, 491), (486, 484, 490, 489), (498, 497, 500, 503), (501, 502, 503, 500), (495, 496, 502, 501), (496, 498, 503, 502), (497, 495, 501, 500), (508, 507, 509, 512), (510, 511, 512, 509), (505, 506, 511, 510), (506, 508, 512, 511), (507, 505, 510, 509), (518, 517, 514, 513), (516, 515, 519, 522), (520, 521, 522, 519), (513, 514, 521, 520), (514, 516, 522, 521), (515, 513, 520, 519), (526, 525, 528, 531), (529, 530, 531, 528), (523, 524, 530, 529), (524, 526, 531, 530), (525, 523, 529, 528), (537, 536, 539, 542), (540, 541, 542, 539), (534, 535, 541, 540), (535, 537, 542, 541), (536, 534, 540, 539), (547, 548, 545, 546), (546, 545, 549, 552), (550, 551, 552, 549), (543, 544, 551, 550), (544, 546, 552, 551), (545, 543, 550, 549), (556, 555, 558, 561), (559, 560, 561, 558), (553, 554, 560, 559), (554, 556, 561, 560), (555, 553, 559, 558), (566, 565, 568, 571), (569, 570, 571, 568), (563, 564, 570, 569), (564, 566, 571, 570), (565, 563, 569, 568), (577, 578, 575, 576), (576, 575, 579, 582), (580, 581, 582, 579), (573, 574, 581, 580), (574, 576, 582, 581), (575, 573, 580, 579), (587, 586, 588, 591), (589, 590, 591, 588), (584, 585, 590, 589), (585, 587, 591, 590), (586, 584, 589, 588), (595, 594, 597, 600), (598, 599, 600, 597), (592, 593, 599, 598), (593, 595, 600, 599), (594, 592, 598, 597), (604, 603, 605, 608), (606, 607, 608, 605), (601, 602, 607, 606), (602, 604, 608, 607), (603, 601, 606, 605), (613, 612, 615, 618), (616, 617, 618, 615), (610, 611, 617, 616), (611, 613, 618, 617), (612, 610, 616, 615), (623, 624, 621, 622), (622, 621, 625, 628), (626, 627, 628, 625), (619, 620, 627, 626), (620, 622, 628, 627), (621, 619, 626, 625), (632, 631, 634, 637), (635, 636, 637, 634), (629, 630, 636, 635), (630, 632, 637, 636), (631, 629, 635, 634), (643, 642, 645, 648), (646, 647, 648, 645), (640, 641, 647, 646), (641, 643, 648, 647), (642, 640, 646, 645), (653, 652, 655, 658), (656, 657, 658, 655), (650, 651, 657, 656), (651, 653, 658, 657), (652, 650, 656, 655), (664, 665, 660, 662), (663, 662, 666, 669), (667, 668, 669, 666), (660, 661, 668, 667), (661, 663, 669, 668), (662, 660, 667, 666), (673, 672, 674, 677), (675, 676, 677, 674), (670, 671, 676, 675), (671, 673, 677, 676), (672, 670, 675, 674), (681, 680, 683, 686), (684, 685, 686, 683), (678, 679, 685, 684), (679, 681, 686, 685), (680, 678, 684, 683), (687, 689, 691, 690), (695, 694, 697, 700), (698, 699, 700, 697), (692, 693, 699, 698), (693, 695, 700, 699), (694, 692, 698, 697), (705, 706, 703, 704), (704, 703, 707, 710), (708, 709, 710, 707), (701, 702, 709, 708), (702, 704, 710, 709), (703, 701, 708, 707), (714, 713, 716, 719), (717, 718, 719, 716), (711, 712, 718, 717), (712, 714, 719, 718), (713, 711, 717, 716), (720, 721, 723, 722), (720, 722, 725, 724), (730, 731, 728, 729), (729, 728, 732, 735), (733, 734, 735, 732), (726, 727, 734, 733), (727, 729, 735, 734), (728, 726, 733, 732), (741, 742, 737, 739), (740, 739, 743, 746), (744, 745, 746, 743), (737, 738, 745, 744), (738, 740, 746, 745), (739, 737, 744, 743), (751, 750, 752, 755), (753, 754, 755, 752), (748, 749, 754, 753), (749, 751, 755, 754), (750, 748, 753, 752), (759, 758, 761, 764), (762, 763, 764, 761), (756, 757, 763, 762), (757, 759, 764, 763), (758, 756, 762, 761), (768, 767, 770, 773), (771, 772, 773, 770), (765, 766, 772, 771), (766, 768, 773, 772), (767, 765, 771, 770), (780, 779, 782, 785), (783, 784, 785, 782), (777, 778, 784, 783), (778, 780, 785, 784), (779, 777, 783, 782), (790, 791, 788, 789), (789, 788, 792, 795), (793, 794, 795, 792), (786, 787, 794, 793), (787, 789, 795, 794), (788, 786, 793, 792), (799, 798, 801, 804), (802, 803, 804, 801), (796, 797, 803, 802), (797, 799, 804, 803), (798, 796, 802, 801), (809, 808, 811, 814), (812, 813, 814, 811), (806, 807, 813, 812), (807, 809, 814, 813), (808, 806, 812, 811), (819, 818, 821, 824), (822, 823, 824, 821), (816, 817, 823, 822), (817, 819, 824, 823), (818, 816, 822, 821), (829, 828, 830, 833), (831, 832, 833, 830), (826, 827, 832, 831), (827, 829, 833, 832), (828, 826, 831, 830), (838, 840, 834, 836), (840, 839, 835, 834), (837, 836, 841, 844), (842, 843, 844, 841), (834, 835, 843, 842), (835, 837, 844, 843), (836, 834, 842, 841), (848, 847, 849, 852), (850, 851, 852, 849), (845, 846, 851, 850), (846, 848, 852, 851), (847, 845, 850, 849), (858, 857, 860, 863), (861, 862, 863, 860), (855, 856, 862, 861), (856, 858, 863, 862), (857, 855, 861, 860), (868, 869, 866, 867), (867, 866, 870, 873), (871, 872, 873, 870), (864, 865, 872, 871), (865, 867, 873, 872), (866, 864, 871, 870), (877, 876, 879, 882), (880, 881, 882, 879), (874, 875, 881, 880), (875, 877, 882, 881), (876, 874, 880, 879), (887, 886, 889, 892), (890, 891, 892, 889), (884, 885, 891, 890), (885, 887, 892, 891), (886, 884, 890, 889), (898, 899, 894, 896), (897, 896, 900, 903), (901, 902, 903, 900), (894, 895, 902, 901), (895, 897, 903, 902), (896, 894, 901, 900), (908, 907, 909, 912), (910, 911, 912, 909), (905, 906, 911, 910), (906, 908, 912, 911), (907, 905, 910, 909), (916, 915, 918, 921), (919, 920, 921, 918), (913, 914, 920, 919), (914, 916, 921, 920), (915, 913, 919, 918), (925, 924, 926, 929), (927, 928, 929, 926), (922, 923, 928, 927), (923, 925, 929, 928), (924, 922, 927, 926), (934, 933, 936, 939), (937, 938, 939, 936), (931, 932, 938, 937), (932, 934, 939, 938), (933, 931, 937, 936), (944, 945, 942, 943), (943, 942, 946, 949), (947, 948, 949, 946), (940, 941, 948, 947), (941, 943, 949, 948), (942, 940, 947, 946), (953, 952, 955, 958), (956, 957, 958, 955), (950, 951, 957, 956), (951, 953, 958, 957), (952, 950, 956, 955), (964, 963, 966, 969), (967, 968, 969, 966), (961, 962, 968, 967), (962, 964, 969, 968), (963, 961, 967, 966), (973, 972, 975, 978), (976, 977, 978, 975), (970, 971, 977, 976), (971, 973, 978, 977), (972, 970, 976, 975), (985, 986, 980, 982), (984, 985, 982, 983), (983, 982, 987, 990), (988, 989, 990, 987), (980, 981, 989, 988), (981, 983, 990, 989), (982, 980, 988, 987), (994, 993, 996, 999), (997, 998, 999, 996), (991, 992, 998, 997), (992, 994, 999, 998), (993, 991, 997, 996), (1003, 1002, 1004, 1007), (1005, 1006, 1007, 1004), (1000, 1001, 1006, 1005), (1001, 1003, 1007, 1006), (1002, 1000, 1005, 1004), (1015, 1014, 1017, 1020), (1018, 1019, 1020, 1017), (1012, 1013, 1019, 1018), (1013, 1015, 1020, 1019), (1014, 1012, 1018, 1017), (1026, 1028, 1021, 1023), (1025, 1026, 1023, 1024), (1028, 1027, 1022, 1021), (1027, 1025, 1024, 1022), (1024, 1023, 1029, 1032), (1030, 1031, 1032, 1029), (1021, 1022, 1031, 1030), (1022, 1024, 1032, 1031), (1023, 1021, 1030, 1029), (1037, 1038, 1033, 1035), (1036, 1035, 1039, 1042), (1040, 1041, 1042, 1039), (1033, 1034, 1041, 1040), (1034, 1036, 1042, 1041), (1035, 1033, 1040, 1039), (1043, 1044, 1046, 1045), (1051, 1052, 1049, 1050), (1053, 1051, 1050, 1048), (1050, 1049, 1054, 1057), (1055, 1056, 1057, 1054), (1047, 1048, 1056, 1055), (1048, 1050, 1057, 1056), (1049, 1047, 1055, 1054), (1065, 1064, 1068, 1071), (1069, 1070, 1071, 1068), (1062, 1063, 1070, 1069), (1063, 1065, 1071, 1070), (1064, 1062, 1069, 1068), (0, 78, 13, 1), (0, 1, 22, 21), (3, 11, 2, 4), (5, 3, 4, 6), (16, 5, 6, 18), (7, 9, 2, 11), (68, 59, 25, 12), (69, 68, 12, 14), (78, 69, 14, 13), (8, 21, 22, 10), (23, 26, 27, 24), (23, 24, 25, 59), (26, 19, 20, 27), (28, 153, 78, 0), (28, 0, 21, 165), (3, 33, 29, 31), (11, 3, 31, 32), (33, 129, 30, 29), (129, 11, 32, 30), (5, 50, 38, 40), (3, 5, 40, 41), (50, 33, 39, 38), (33, 3, 41, 39), (16, 159, 46, 48), (5, 16, 48, 49), (159, 50, 47, 46), (50, 5, 49, 47), (127, 128, 8, 7), (127, 7, 11, 129), (68, 143, 55, 57), (59, 68, 57, 58), (143, 134, 56, 55), (134, 59, 58, 56), (69, 144, 64, 66), (144, 143, 65, 64), (143, 68, 67, 65), (78, 153, 74, 76), (69, 78, 76, 77), (153, 144, 75, 74), (144, 69, 77, 75), (158, 159, 16, 15), (158, 15, 19, 160), (8, 128, 83, 85), (21, 8, 85, 86), (128, 165, 84, 83), (165, 21, 86, 84), (170, 175, 26, 23), (170, 23, 59, 134), (26, 175, 91, 93), (19, 26, 93, 94), (175, 160, 92, 91), (160, 19, 94, 92), (99, 232, 153, 28), (99, 28, 165, 244), (33, 112, 100, 102), (129, 33, 102, 103), (112, 208, 101, 100), (208, 129, 103, 101), (50, 113, 108, 110), (33, 50, 110, 111), (112, 33, 111, 109), (159, 238, 118, 120), (50, 159, 120, 121), (238, 113, 119, 118), (113, 50, 121, 119), (207, 126, 128, 127), (207, 127, 129, 208), (143, 222, 130, 132), (134, 143, 132, 133), (222, 213, 131, 130), (213, 134, 133, 131), (144, 223, 139, 141), (223, 222, 140, 139), (222, 143, 142, 140), (153, 232, 149, 151), (144, 153, 151, 152), (232, 223, 150, 149), (223, 144, 152, 150), (237, 238, 159, 158), (237, 158, 160, 239), (128, 126, 161, 163), (165, 128, 163, 164), (126, 244, 162, 161), (244, 165, 164, 162), (249, 254, 175, 170), (249, 170, 134, 213), (175, 254, 171, 173), (160, 175, 173, 174), (254, 239, 172, 171), (239, 160, 174, 172), (180, 315, 232, 99), (180, 99, 244, 328), (112, 185, 181, 183), (208, 112, 183, 184), (185, 291, 182, 181), (291, 208, 184, 182), (113, 202, 190, 192), (112, 113, 192, 193), (202, 185, 191, 190), (185, 112, 193, 191), (238, 322, 198, 200), (113, 238, 200, 201), (322, 202, 199, 198), (202, 113, 201, 199), (289, 329, 126, 207), (289, 207, 208, 291), (222, 305, 209, 211), (213, 222, 211, 212), (305, 296, 210, 209), (296, 213, 212, 210), (223, 306, 218, 220), (306, 305, 219, 218), (305, 222, 221, 219), (232, 315, 228, 230), (223, 232, 230, 231), (315, 306, 229, 228), (306, 223, 231, 229), (321, 322, 238, 237), (321, 237, 239, 323), (126, 329, 240, 242), (244, 126, 242, 243), (329, 328, 241, 240), (328, 244, 243, 241), (335, 340, 254, 249), (335, 249, 213, 296), (254, 340, 250, 252), (239, 254, 252, 253), (340, 323, 251, 250), (323, 239, 253, 251), (259, 397, 315, 180), (259, 180, 328, 407), (185, 272, 260, 262), (291, 185, 262, 263), (272, 290, 261, 260), (290, 291, 263, 261), (202, 281, 268, 270), (185, 202, 270, 271), (281, 272, 269, 268), (272, 185, 271, 269), (322, 282, 277, 279), (202, 322, 279, 280), (281, 202, 280, 278), (287, 288, 329, 289), (305, 387, 292, 294), (296, 305, 294, 295), (387, 378, 293, 292), (378, 296, 295, 293), (306, 388, 301, 303), (388, 387, 302, 301), (387, 305, 304, 302), (315, 397, 311, 313), (306, 315, 313, 314), (397, 388, 312, 311), (388, 306, 314, 312), (320, 282, 322, 321), (320, 321, 323, 402), (329, 288, 324, 326), (288, 407, 325, 324), (407, 328, 327, 325), (334, 341, 340, 335), (334, 335, 296, 378), (323, 340, 338, 339), (341, 402, 337, 336), (402, 323, 339, 337), (346, 475, 397, 259), (346, 259, 407, 488), (272, 359, 347, 349), (290, 272, 349, 350), (359, 451, 348, 347), (451, 290, 350, 348), (281, 368, 355, 357), (272, 281, 357, 358), (368, 359, 356, 355), (359, 272, 358, 356), (282, 482, 364, 366), (281, 282, 366, 367), (482, 368, 365, 364), (368, 281, 367, 365), (449, 373, 288, 287), (449, 287, 290, 451), (387, 465, 374, 376), (378, 387, 376, 377), (465, 456, 375, 374), (456, 378, 377, 375), (388, 466, 383, 385), (466, 465, 384, 383), (465, 387, 386, 384), (397, 475, 393, 395), (388, 397, 395, 396), (475, 466, 394, 393), (466, 388, 396, 394), (481, 482, 282, 320), (481, 320, 402, 483), (288, 373, 403, 405), (407, 288, 405, 406), (373, 488, 404, 403), (488, 407, 406, 404), (494, 499, 341, 334), (494, 334, 378, 456), (341, 499, 412, 414), (402, 341, 414, 415), (499, 483, 413, 412), (483, 402, 415, 413), (420, 557, 475, 346), (420, 346, 488, 567), (359, 425, 421, 423), (451, 359, 423, 424), (425, 450, 422, 421), (450, 451, 424, 422), (368, 527, 430, 432), (359, 368, 432, 433), (527, 425, 431, 430), (425, 359, 433, 431), (482, 442, 438, 440), (368, 482, 440, 441), (442, 527, 439, 438), (527, 368, 441, 439), (447, 448, 373, 449), (465, 547, 452, 454), (456, 465, 454, 455), (547, 538, 453, 452), (538, 456, 455, 453), (466, 548, 461, 463), (548, 547, 462, 461), (547, 465, 464, 462), (475, 557, 471, 473), (466, 475, 473, 474), (557, 548, 472, 471), (548, 466, 474, 472), (480, 442, 482, 481), (480, 481, 483, 577), (373, 448, 484, 486), (488, 373, 486, 487), (448, 567, 485, 484), (567, 488, 487, 485), (493, 578, 499, 494), (493, 494, 456, 538), (499, 578, 495, 497), (483, 499, 497, 498), (578, 577, 496, 495), (577, 483, 498, 496), (504, 633, 557, 420), (504, 420, 567, 644), (425, 517, 505, 507), (450, 425, 507, 508), (517, 533, 506, 505), (533, 450, 508, 506), (527, 518, 513, 515), (425, 527, 515, 516), (517, 425, 516, 514), (442, 562, 523, 525), (527, 442, 525, 526), (562, 518, 524, 523), (518, 527, 526, 524), (609, 532, 448, 447), (609, 447, 450, 533), (547, 623, 534, 536), (538, 547, 536, 537), (623, 614, 535, 534), (614, 538, 537, 535), (548, 624, 543, 545), (624, 623, 544, 543), (623, 547, 546, 544), (557, 633, 553, 555), (548, 557, 555, 556), (633, 624, 554, 553), (624, 548, 556, 554), (638, 562, 442, 480), (638, 480, 577, 639), (448, 532, 563, 565), (567, 448, 565, 566), (532, 644, 564, 563), (644, 567, 566, 564), (572, 654, 578, 493), (572, 493, 538, 614), (578, 654, 573, 575), (654, 639, 574, 573), (639, 577, 576, 574), (583, 715, 633, 504), (583, 504, 644, 730), (517, 664, 584, 586), (533, 517, 586, 587), (664, 691, 585, 584), (691, 533, 587, 585), (518, 596, 592, 594), (517, 518, 594, 595), (596, 664, 593, 592), (664, 517, 595, 593), (562, 723, 601, 603), (518, 562, 603, 604), (723, 596, 602, 601), (596, 518, 604, 602), (689, 731, 532, 609), (689, 609, 533, 691), (623, 705, 610, 612), (614, 623, 612, 613), (705, 696, 611, 610), (696, 614, 613, 611), (624, 706, 619, 621), (706, 705, 620, 619), (705, 623, 622, 620), (633, 715, 629, 631), (624, 633, 631, 632), (715, 706, 630, 629), (706, 624, 632, 630), (722, 723, 562, 638), (722, 638, 639, 725), (532, 731, 640, 642), (644, 532, 642, 643), (731, 730, 641, 640), (730, 644, 643, 641), (649, 741, 654, 572), (649, 572, 614, 696), (654, 741, 650, 652), (639, 654, 652, 653), (741, 725, 651, 650), (725, 639, 653, 651), (659, 800, 715, 583), (659, 583, 730, 810), (691, 664, 662, 663), (665, 690, 661, 660), (690, 691, 663, 661), (596, 682, 670, 672), (664, 596, 672, 673), (682, 665, 671, 670), (665, 664, 673, 671), (723, 721, 678, 680), (596, 723, 680, 681), (721, 682, 679, 678), (682, 596, 681, 679), (687, 688, 731, 689), (705, 790, 692, 694), (696, 705, 694, 695), (790, 781, 693, 692), (781, 696, 695, 693), (706, 791, 701, 703), (791, 790, 702, 701), (790, 705, 704, 702), (715, 800, 711, 713), (706, 715, 713, 714), (800, 791, 712, 711), (791, 706, 714, 712), (731, 688, 726, 728), (688, 810, 727, 726), (810, 730, 729, 727), (736, 742, 741, 649), (736, 649, 696, 781), (725, 741, 739, 740), (742, 724, 738, 737), (724, 725, 740, 738), (747, 878, 800, 659), (747, 659, 810, 888), (665, 760, 748, 750), (690, 665, 750, 751), (760, 776, 749, 748), (776, 690, 751, 749), (682, 838, 756, 758), (665, 682, 758, 759), (838, 760, 757, 756), (760, 665, 759, 757), (721, 769, 765, 767), (682, 721, 767, 768), (769, 838, 766, 765), (838, 682, 768, 766), (774, 775, 688, 687), (774, 687, 690, 776), (790, 868, 777, 779), (781, 790, 779, 780), (868, 859, 778, 777), (859, 781, 780, 778), (791, 869, 786, 788), (869, 868, 787, 786), (868, 790, 789, 787), (800, 878, 796, 798), (791, 800, 798, 799), (878, 869, 797, 796), (869, 791, 799, 797), (805, 769, 721, 720), (805, 720, 724, 820), (688, 775, 806, 808), (810, 688, 808, 809), (775, 888, 807, 806), (888, 810, 809, 807), (815, 898, 742, 736), (815, 736, 781, 859), (742, 898, 816, 818), (724, 742, 818, 819), (898, 820, 817, 816), (820, 724, 819, 817), (825, 954, 878, 747), (825, 747, 888, 965), (760, 839, 826, 828), (776, 760, 828, 829), (839, 854, 827, 826), (854, 776, 829, 827), (760, 838, 836, 837), (839, 760, 837, 835), (769, 959, 845, 847), (838, 769, 847, 848), (959, 840, 846, 845), (840, 838, 848, 846), (930, 853, 775, 774), (930, 774, 776, 854), (868, 944, 855, 857), (859, 868, 857, 858), (944, 935, 856, 855), (935, 859, 858, 856), (869, 945, 864, 866), (945, 944, 865, 864), (944, 868, 867, 865), (878, 954, 874, 876), (869, 878, 876, 877), (954, 945, 875, 874), (945, 869, 877, 875), (883, 959, 769, 805), (883, 805, 820, 960), (775, 853, 884, 886), (888, 775, 886, 887), (853, 965, 885, 884), (965, 888, 887, 885), (893, 899, 898, 815), (893, 815, 859, 935), (820, 898, 896, 897), (899, 960, 895, 894), (960, 820, 897, 895), (904, 1037, 954, 825), (904, 825, 965, 1051), (839, 985, 905, 907), (854, 839, 907, 908), (985, 984, 906, 905), (984, 854, 908, 906), (840, 917, 913, 915), (839, 840, 915, 916), (917, 985, 914, 913), (985, 839, 916, 914), (959, 1046, 922, 924), (840, 959, 924, 925), (1046, 917, 923, 922), (917, 840, 925, 923), (1010, 1052, 853, 930), (1010, 930, 854, 984), (944, 1025, 931, 933), (935, 944, 933, 934), (1025, 1016, 932, 931), (1016, 935, 934, 932), (945, 1026, 940, 942), (1026, 1025, 941, 940), (1025, 944, 943, 941), (954, 1037, 950, 952), (945, 954, 952, 953), (1037, 1026, 951, 950), (1026, 945, 953, 951), (1045, 1046, 959, 883), (1045, 883, 960, 974), (853, 1052, 961, 963), (965, 853, 963, 964), (1052, 1051, 962, 961), (1051, 965, 964, 962), (1060, 1066, 899, 893), (1060, 893, 935, 1016), (899, 1066, 970, 972), (960, 899, 972, 973), (1066, 974, 971, 970), (974, 960, 973, 971), (979, 1038, 1037, 904), (979, 904, 1051, 1053), (986, 1011, 981, 980), (1011, 984, 983, 981), (917, 995, 991, 993), (985, 917, 993, 994), (995, 986, 992, 991), (986, 985, 994, 992), (1046, 1044, 1000, 1002), (917, 1046, 1002, 1003), (1044, 995, 1001, 1000), (995, 917, 1003, 1001), (1008, 1009, 1052, 1010), (1008, 1010, 984, 1011), (1025, 1027, 1012, 1014), (1016, 1025, 1014, 1015), (1027, 1061, 1013, 1012), (1061, 1016, 1015, 1013), (1026, 1037, 1035, 1036), (1038, 1028, 1034, 1033), (1028, 1026, 1036, 1034), (1043, 1045, 974, 1067), (1052, 1009, 1047, 1049), (1009, 1053, 1048, 1047), (1058, 1059, 1066, 1060), (1058, 1060, 1016, 1061), (1066, 1059, 1062, 1064), (974, 1066, 1064, 1065), (1059, 1067, 1063, 1062), (1067, 974, 1065, 1063)])
me_cube_32078.materials.append(mat_material)
me_cube_32078.use_remesh_preserve_volume = False
me_cube_32078.use_remesh_preserve_attributes = False
me_cube_32078.use_mirror_vertex_groups = False
me_cube_32078.update()
me_plane_2808 = bpy.data.meshes.new('Plane.2808')
me_plane_2808.from_pydata([(0.0, 0.0, 0.0), (0.1, 0.0, 0.0), (0.0, -3.725e-08, 0.1), (0.1, -3.725e-08, 0.1)], [], [(0, 1, 3, 2)])
me_plane_2808.use_remesh_preserve_volume = False
me_plane_2808.use_remesh_preserve_attributes = False
me_plane_2808.use_mirror_vertex_groups = False
me_plane_2808.update()
me_plane = bpy.data.meshes.new('Plane')
me_plane.from_pydata([(0.0, 0.0, 0.0), (0.1, 0.0, 0.0), (0.0, -3.725e-08, 0.1), (0.1, -3.725e-08, 0.1), (0.0, 0.1, 0.0), (0.0, 0.1, 0.1)], [], [(0, 1, 3, 2), (0, 2, 5, 4)])
me_plane.use_remesh_preserve_volume = False
me_plane.use_remesh_preserve_attributes = False
me_plane.use_mirror_vertex_groups = False
me_plane.update()
me_cube = bpy.data.meshes.new('Cube')
me_cube.from_pydata([(0.0025, -5.96e-08, 0.01), (0.0975, -5.96e-08, 0.01), (0.0025, 5.96e-08, 0.09), (0.0975, 5.96e-08, 0.09), (0.1, 5.96e-08, 0.1), (0.0, 5.96e-08, 0.1), (0.1, -5.96e-08, 3.725e-08), (0.0, -5.96e-08, 3.725e-08), (0.0025, 0.02, 0.09), (0.0025, 0.02, 0.01), (0.0975, 0.02, 0.01), (0.0975, 0.02, 0.09)], [], [(5, 7, 0, 2), (4, 5, 2, 3), (7, 6, 1, 0), (6, 4, 3, 1), (3, 2, 8, 11), (9, 10, 11, 8), (0, 1, 10, 9), (1, 3, 11, 10), (2, 0, 9, 8)])
me_cube.materials.append(mat_material)
me_cube.use_remesh_preserve_volume = False
me_cube.use_remesh_preserve_attributes = False
me_cube.use_mirror_vertex_groups = False
me_cube.update()

# ---- objects
ob_instantiation_base = bpy.data.objects.new('INSTANTIATION_base', me_cube_32078)
ob_wall0 = bpy.data.objects.new('wall0', me_plane_2808)
ob_corner0 = bpy.data.objects.new('corner0', me_plane)
ob_window0 = bpy.data.objects.new('window0', me_cube)
ob_lamp = bpy.data.objects.new('Lamp', light_lamp)
ob_camera = bpy.data.objects.new('Camera', cam_camera)

# ---- transforms, parenting, visibility, modifiers, constraints
ob_instantiation_base.location = (0.0, 0.0, 0.0)
ob_instantiation_base.lineart.crease_threshold = 0.0
ob_wall0.location = (0.0, 2.764e-08, -1.475)
ob_wall0.scale = (2.0, 1.0, 1.0)
ob_wall0.lineart.crease_threshold = 0.0
ob_corner0.location = (0.0, 0.0, -1.266)
ob_corner0.lineart.crease_threshold = 0.0
ob_window0.location = (0.0, 0.0, -1.0)
ob_window0.scale = (2.0, 1.0, 1.0)
ob_window0.lock_rotations_4d = False
ob_window0.empty_display_type = 'ARROWS'
ob_window0.lineart.crease_threshold = 0.0
ob_lamp.location = (4.076, 1.005, 5.904)
ob_lamp.rotation_euler = (0.6503, 0.05522, 1.866)
ob_lamp.lock_rotations_4d = False
ob_lamp.empty_display_type = 'ARROWS'
ob_lamp.color = (0.0, 0.0, 0.0, 0.0)
ob_lamp.lineart.crease_threshold = 0.0
ob_camera.location = (7.481, -6.508, 5.344)
ob_camera.rotation_euler = (1.109, 0.01082, 0.8149)
ob_camera.lock_rotations_4d = False
ob_camera.empty_display_type = 'ARROWS'
ob_camera.color = (0.0, 0.0, 0.0, 0.0)
ob_camera.display_type = 'WIRE'
ob_camera.lineart.crease_threshold = 0.0

# ---- collection membership
col_collection_1.objects.link(ob_instantiation_base)
col_collection_1.objects.link(ob_wall0)
col_collection_1.objects.link(ob_corner0)
col_collection_1.objects.link(ob_window0)
col_collection_1.objects.link(ob_lamp)
col_collection_1.objects.link(ob_camera)

# ---- scene / render settings (as saved in the file)
scene.camera = ob_camera
scene.frame_start = 1; scene.frame_end = 250; scene.frame_set(1)
scene.render.engine = 'BLENDER_EEVEE_NEXT'
scene.render.resolution_percentage = 50
scene.render.dither_intensity = 0.0
scene.cycles.use_denoising = False
scene.cycles.samples = 10
scene.cycles.sampling_pattern = 'TABULATED_SOBOL'
scene.cycles.light_sampling_threshold = 0.0
scene.cycles.use_adaptive_sampling = False
scene.cycles.use_light_tree = False
scene.cycles.blur_glossy = 0.0
scene.cycles.pixel_filter_type = 'GAUSSIAN'
scene.cycles.sample_clamp_indirect = 0.0
scene.view_settings.view_transform = 'Standard'
bpy.context.view_layer.update()
